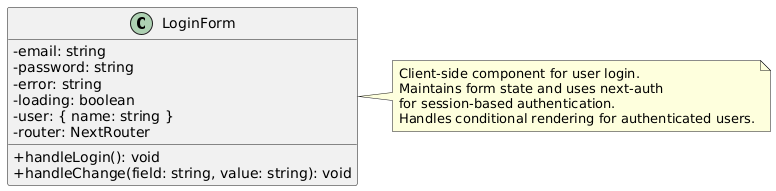

The diagram above was rendered by PlantUML. Its source (embedded in the PNG):
@startuml
skinparam classAttributeIconSize 0
skinparam shadowing false

class LoginForm {
  - email: string
  - password: string
  - error: string
  - loading: boolean
  - user: { name: string }
  - router: NextRouter

  + handleLogin(): void
  + handleChange(field: string, value: string): void
}

note right of LoginForm
  Client-side component for user login.  
  Maintains form state and uses next-auth  
  for session-based authentication.  
  Handles conditional rendering for authenticated users.
end note
@enduml